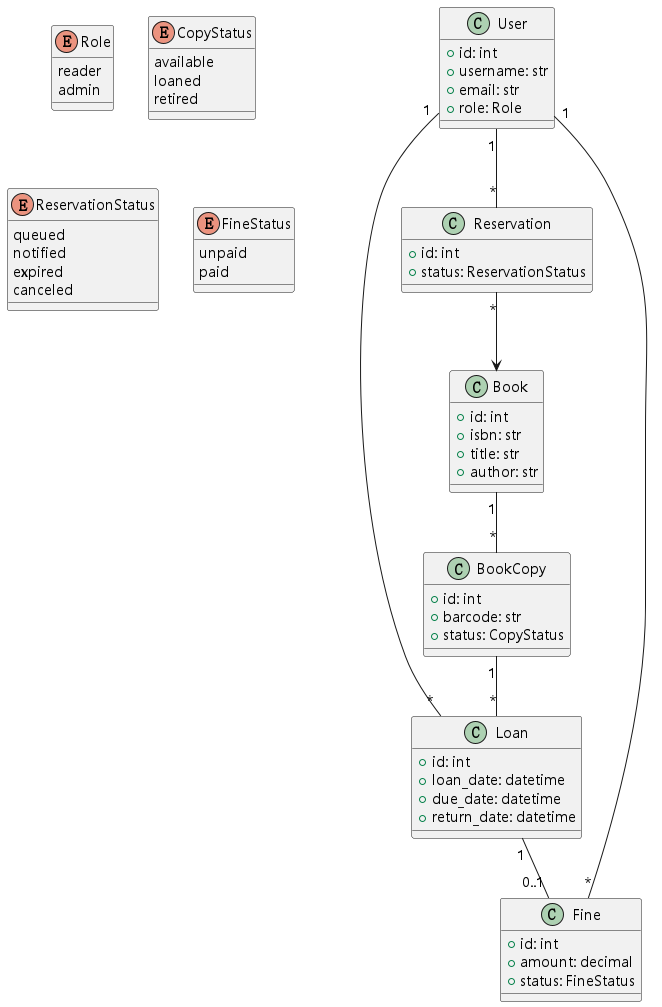

The diagram above was rendered by PlantUML. Its source (embedded in the PNG):
@startuml
!include _skin.iuml
class User {
  +id: int
  +username: str
  +email: str
  +role: Role
}
enum Role {
  reader
  admin
}
class Book {
  +id: int
  +isbn: str
  +title: str
  +author: str
}
class BookCopy {
  +id: int
  +barcode: str
  +status: CopyStatus
}
enum CopyStatus {
  available
  loaned
  retired
}
class Loan {
  +id: int
  +loan_date: datetime
  +due_date: datetime
  +return_date: datetime
}
class Reservation {
  +id: int
  +status: ReservationStatus
}
enum ReservationStatus {
  queued
  notified
  expired
  canceled
}
class Fine {
  +id: int
  +amount: decimal
  +status: FineStatus
}
enum FineStatus {
  unpaid
  paid
}
User "1" -- "*" Loan
User "1" -- "*" Reservation
User "1" -- "*" Fine
Book "1" -- "*" BookCopy
BookCopy "1" -- "*" Loan
Loan "1" -- "0..1" Fine
Reservation "*" --> Book
@enduml